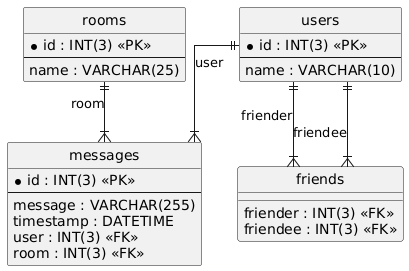

The diagram above was rendered by PlantUML. Its source (embedded in the PNG):
@startuml
hide circle
skinparam linetype ortho

entity "messages" as messages {
  * id : INT(3) <<PK>>
  --
  message : VARCHAR(255)
  timestamp : DATETIME
  user : INT(3) <<FK>>
  room : INT(3) <<FK>>
}

entity "users" as users {
  * id : INT(3) <<PK>>
  --
  name : VARCHAR(10)
}

entity "rooms" as rooms {
  * id : INT(3) <<PK>>
  --
  name : VARCHAR(25)
}

entity "friends" as friends {
  friender : INT(3) <<FK>>
  friendee : INT(3) <<FK>>
}

users ||--|{ messages : "user"
rooms ||--|{ messages : "room"
users ||--|{ friends : "friender"
users ||--|{ friends : "friendee"
@enduml